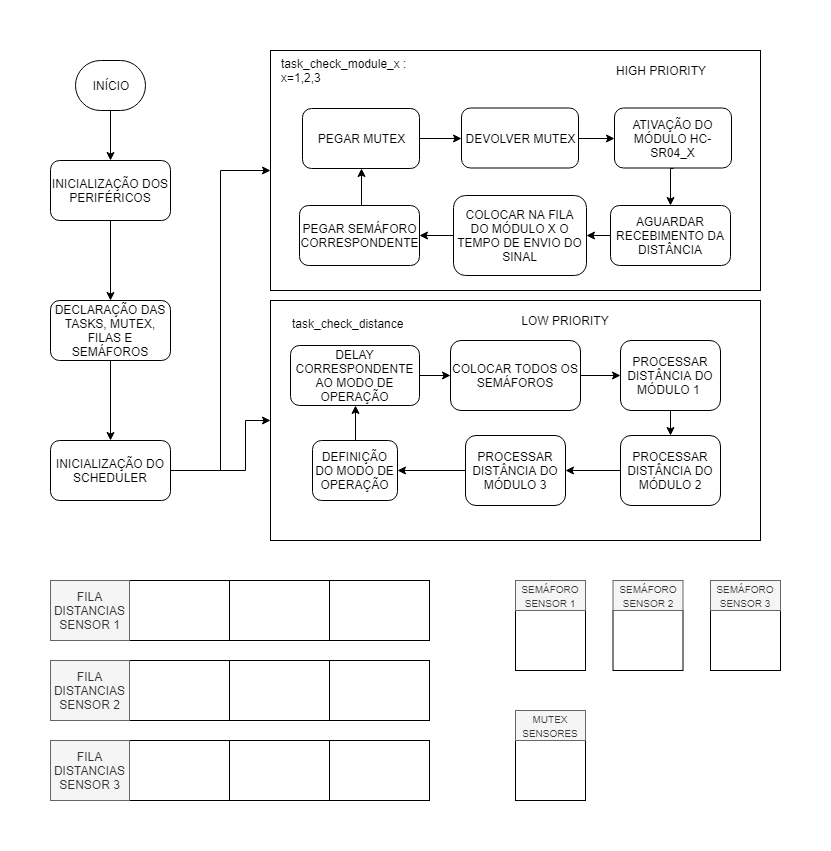

The diagram above was exported from draw.io. Its source (the exported page's mxGraphModel, read from the mxfile embedded in the PNG):
<mxGraphModel dx="840" dy="484" grid="1" gridSize="10" guides="1" tooltips="1" connect="1" arrows="1" fold="1" page="1" pageScale="1" pageWidth="827" pageHeight="1169" math="0" shadow="0">
  <root>
    <mxCell id="0" />
    <mxCell id="1" parent="0" />
    <mxCell id="F_AevKvR_0XmfSBKEqw7-5" style="edgeStyle=orthogonalEdgeStyle;rounded=0;orthogonalLoop=1;jettySize=auto;html=1;exitX=0.5;exitY=1;exitDx=0;exitDy=0;startArrow=none;startFill=0;endArrow=classic;endFill=1;strokeColor=#000000;fillColor=#FF0000;" parent="1" source="F_AevKvR_0XmfSBKEqw7-1" target="F_AevKvR_0XmfSBKEqw7-2" edge="1">
      <mxGeometry relative="1" as="geometry" />
    </mxCell>
    <mxCell id="F_AevKvR_0XmfSBKEqw7-1" value="INÍCIO" style="rounded=1;whiteSpace=wrap;html=1;arcSize=50;" parent="1" vertex="1">
      <mxGeometry x="75" y="40" width="70" height="50" as="geometry" />
    </mxCell>
    <mxCell id="F_AevKvR_0XmfSBKEqw7-4" value="" style="edgeStyle=orthogonalEdgeStyle;rounded=0;orthogonalLoop=1;jettySize=auto;html=1;startArrow=none;startFill=0;endArrow=classic;endFill=1;strokeColor=#000000;fillColor=#FF0000;" parent="1" source="F_AevKvR_0XmfSBKEqw7-2" target="F_AevKvR_0XmfSBKEqw7-3" edge="1">
      <mxGeometry relative="1" as="geometry" />
    </mxCell>
    <mxCell id="F_AevKvR_0XmfSBKEqw7-2" value="INICIALIZAÇÃO DOS PERIFÉRICOS" style="rounded=1;whiteSpace=wrap;html=1;" parent="1" vertex="1">
      <mxGeometry x="50" y="140" width="120" height="60" as="geometry" />
    </mxCell>
    <mxCell id="F_AevKvR_0XmfSBKEqw7-7" value="" style="edgeStyle=orthogonalEdgeStyle;rounded=0;orthogonalLoop=1;jettySize=auto;html=1;startArrow=none;startFill=0;endArrow=classic;endFill=1;strokeColor=#000000;fillColor=#FF0000;" parent="1" source="F_AevKvR_0XmfSBKEqw7-3" target="F_AevKvR_0XmfSBKEqw7-6" edge="1">
      <mxGeometry relative="1" as="geometry" />
    </mxCell>
    <mxCell id="F_AevKvR_0XmfSBKEqw7-3" value="DECLARAÇÃO DAS TASKS, MUTEX, FILAS E SEMÁFOROS" style="rounded=1;whiteSpace=wrap;html=1;" parent="1" vertex="1">
      <mxGeometry x="50" y="280" width="120" height="60" as="geometry" />
    </mxCell>
    <mxCell id="70mGhVuPmHdlJDDjv9lQ-17" style="edgeStyle=orthogonalEdgeStyle;rounded=0;orthogonalLoop=1;jettySize=auto;html=1;exitX=1;exitY=0.5;exitDx=0;exitDy=0;entryX=0;entryY=0.5;entryDx=0;entryDy=0;strokeColor=#000000;" parent="1" source="F_AevKvR_0XmfSBKEqw7-6" target="F_AevKvR_0XmfSBKEqw7-9" edge="1">
      <mxGeometry relative="1" as="geometry" />
    </mxCell>
    <mxCell id="F_AevKvR_0XmfSBKEqw7-6" value="INICIALIZAÇÃO DO SCHEDULER" style="rounded=1;whiteSpace=wrap;html=1;" parent="1" vertex="1">
      <mxGeometry x="50" y="420" width="120" height="60" as="geometry" />
    </mxCell>
    <mxCell id="F_AevKvR_0XmfSBKEqw7-9" value="&lt;div style=&quot;text-align: left&quot;&gt;&lt;br&gt;&lt;/div&gt;&lt;div style=&quot;text-align: left&quot;&gt;&lt;/div&gt;" style="rounded=0;whiteSpace=wrap;html=1;fillColor=none;" parent="1" vertex="1">
      <mxGeometry x="270" y="30" width="490" height="240" as="geometry" />
    </mxCell>
    <mxCell id="70mGhVuPmHdlJDDjv9lQ-19" style="edgeStyle=orthogonalEdgeStyle;rounded=0;orthogonalLoop=1;jettySize=auto;html=1;exitX=0;exitY=0.5;exitDx=0;exitDy=0;strokeColor=#000000;endArrow=none;endFill=0;startArrow=classic;startFill=1;" parent="1" source="F_AevKvR_0XmfSBKEqw7-10" edge="1">
      <mxGeometry relative="1" as="geometry">
        <mxPoint x="220" y="450" as="targetPoint" />
      </mxGeometry>
    </mxCell>
    <mxCell id="F_AevKvR_0XmfSBKEqw7-10" value="" style="rounded=0;whiteSpace=wrap;html=1;fillColor=none;" parent="1" vertex="1">
      <mxGeometry x="270" y="280" width="490" height="240" as="geometry" />
    </mxCell>
    <mxCell id="qHV4hwugw-4A51QDu6Y8-8" style="edgeStyle=orthogonalEdgeStyle;rounded=0;orthogonalLoop=1;jettySize=auto;html=1;exitX=0.5;exitY=1;exitDx=0;exitDy=0;entryX=0.5;entryY=0;entryDx=0;entryDy=0;" edge="1" parent="1" source="8WG1gd4UuG7AFVesE-oC-1" target="70mGhVuPmHdlJDDjv9lQ-1">
      <mxGeometry relative="1" as="geometry" />
    </mxCell>
    <mxCell id="8WG1gd4UuG7AFVesE-oC-1" value="ATIVAÇÃO DO MÓDULO HC-SR04_X" style="rounded=1;whiteSpace=wrap;html=1;fillColor=none;" parent="1" vertex="1">
      <mxGeometry x="614" y="87.5" width="117" height="60" as="geometry" />
    </mxCell>
    <mxCell id="qHV4hwugw-4A51QDu6Y8-6" style="edgeStyle=orthogonalEdgeStyle;rounded=0;orthogonalLoop=1;jettySize=auto;html=1;exitX=0;exitY=0.5;exitDx=0;exitDy=0;entryX=1;entryY=0.5;entryDx=0;entryDy=0;" edge="1" parent="1" source="8WG1gd4UuG7AFVesE-oC-2" target="8WG1gd4UuG7AFVesE-oC-4">
      <mxGeometry relative="1" as="geometry" />
    </mxCell>
    <mxCell id="8WG1gd4UuG7AFVesE-oC-2" value="COLOCAR NA FILA DO MÓDULO X O TEMPO DE ENVIO DO SINAL" style="rounded=1;whiteSpace=wrap;html=1;fillColor=none;" parent="1" vertex="1">
      <mxGeometry x="453" y="175" width="133" height="80" as="geometry" />
    </mxCell>
    <mxCell id="qHV4hwugw-4A51QDu6Y8-5" style="edgeStyle=orthogonalEdgeStyle;rounded=0;orthogonalLoop=1;jettySize=auto;html=1;exitX=0.5;exitY=0;exitDx=0;exitDy=0;entryX=0.5;entryY=1;entryDx=0;entryDy=0;" edge="1" parent="1" source="8WG1gd4UuG7AFVesE-oC-4" target="qHV4hwugw-4A51QDu6Y8-3">
      <mxGeometry relative="1" as="geometry" />
    </mxCell>
    <mxCell id="8WG1gd4UuG7AFVesE-oC-4" value="PEGAR SEMÁFORO CORRESPONDENTE" style="rounded=1;whiteSpace=wrap;html=1;fillColor=none;" parent="1" vertex="1">
      <mxGeometry x="299" y="185" width="120" height="60" as="geometry" />
    </mxCell>
    <mxCell id="8WG1gd4UuG7AFVesE-oC-7" value="task_check_module_x : x=1,2,3" style="text;html=1;strokeColor=none;fillColor=none;align=left;verticalAlign=middle;whiteSpace=wrap;rounded=0;" parent="1" vertex="1">
      <mxGeometry x="279" y="40" width="130" height="20" as="geometry" />
    </mxCell>
    <mxCell id="8WG1gd4UuG7AFVesE-oC-8" value="" style="edgeStyle=orthogonalEdgeStyle;rounded=0;orthogonalLoop=1;jettySize=auto;html=1;strokeColor=#000000;" parent="1" source="8WG1gd4UuG7AFVesE-oC-9" target="8WG1gd4UuG7AFVesE-oC-11" edge="1">
      <mxGeometry relative="1" as="geometry" />
    </mxCell>
    <mxCell id="8WG1gd4UuG7AFVesE-oC-9" value="DELAY CORRESPONDENTE AO MODO DE OPERAÇÃO" style="rounded=1;whiteSpace=wrap;html=1;fillColor=none;" parent="1" vertex="1">
      <mxGeometry x="290" y="325" width="129" height="60" as="geometry" />
    </mxCell>
    <mxCell id="70mGhVuPmHdlJDDjv9lQ-6" style="edgeStyle=orthogonalEdgeStyle;rounded=0;orthogonalLoop=1;jettySize=auto;html=1;exitX=1;exitY=0.5;exitDx=0;exitDy=0;entryX=0;entryY=0.5;entryDx=0;entryDy=0;strokeColor=#000000;" parent="1" source="8WG1gd4UuG7AFVesE-oC-11" target="70mGhVuPmHdlJDDjv9lQ-5" edge="1">
      <mxGeometry relative="1" as="geometry" />
    </mxCell>
    <mxCell id="8WG1gd4UuG7AFVesE-oC-11" value="COLOCAR TODOS OS SEMÁFOROS" style="rounded=1;whiteSpace=wrap;html=1;fillColor=none;" parent="1" vertex="1">
      <mxGeometry x="450" y="320" width="130" height="70" as="geometry" />
    </mxCell>
    <mxCell id="8WG1gd4UuG7AFVesE-oC-12" style="edgeStyle=orthogonalEdgeStyle;rounded=0;orthogonalLoop=1;jettySize=auto;html=1;exitX=0.5;exitY=0;exitDx=0;exitDy=0;entryX=0.5;entryY=1;entryDx=0;entryDy=0;strokeColor=#000000;" parent="1" source="8WG1gd4UuG7AFVesE-oC-13" target="8WG1gd4UuG7AFVesE-oC-9" edge="1">
      <mxGeometry relative="1" as="geometry" />
    </mxCell>
    <mxCell id="8WG1gd4UuG7AFVesE-oC-13" value="DEFINIÇÃO DO MODO DE OPERAÇÃO" style="rounded=1;whiteSpace=wrap;html=1;fillColor=none;" parent="1" vertex="1">
      <mxGeometry x="312" y="420" width="85" height="60" as="geometry" />
    </mxCell>
    <mxCell id="qHV4hwugw-4A51QDu6Y8-7" style="edgeStyle=orthogonalEdgeStyle;rounded=0;orthogonalLoop=1;jettySize=auto;html=1;exitX=0;exitY=0.5;exitDx=0;exitDy=0;entryX=1;entryY=0.5;entryDx=0;entryDy=0;" edge="1" parent="1" source="70mGhVuPmHdlJDDjv9lQ-1" target="8WG1gd4UuG7AFVesE-oC-2">
      <mxGeometry relative="1" as="geometry" />
    </mxCell>
    <mxCell id="70mGhVuPmHdlJDDjv9lQ-1" value="AGUARDAR RECEBIMENTO DA DISTÂNCIA" style="rounded=1;whiteSpace=wrap;html=1;fillColor=none;" parent="1" vertex="1">
      <mxGeometry x="610" y="185" width="120" height="60" as="geometry" />
    </mxCell>
    <mxCell id="70mGhVuPmHdlJDDjv9lQ-12" style="edgeStyle=orthogonalEdgeStyle;rounded=0;orthogonalLoop=1;jettySize=auto;html=1;exitX=0.5;exitY=1;exitDx=0;exitDy=0;entryX=0.5;entryY=0;entryDx=0;entryDy=0;strokeColor=#000000;" parent="1" source="70mGhVuPmHdlJDDjv9lQ-5" target="70mGhVuPmHdlJDDjv9lQ-7" edge="1">
      <mxGeometry relative="1" as="geometry" />
    </mxCell>
    <mxCell id="70mGhVuPmHdlJDDjv9lQ-5" value="PROCESSAR DISTÂNCIA DO MÓDULO 1&amp;nbsp;" style="rounded=1;whiteSpace=wrap;html=1;fillColor=none;" parent="1" vertex="1">
      <mxGeometry x="620" y="320" width="100" height="70" as="geometry" />
    </mxCell>
    <mxCell id="70mGhVuPmHdlJDDjv9lQ-15" style="edgeStyle=orthogonalEdgeStyle;rounded=0;orthogonalLoop=1;jettySize=auto;html=1;exitX=0;exitY=0.5;exitDx=0;exitDy=0;entryX=1;entryY=0.5;entryDx=0;entryDy=0;strokeColor=#000000;" parent="1" source="70mGhVuPmHdlJDDjv9lQ-7" target="70mGhVuPmHdlJDDjv9lQ-8" edge="1">
      <mxGeometry relative="1" as="geometry" />
    </mxCell>
    <mxCell id="70mGhVuPmHdlJDDjv9lQ-7" value="PROCESSAR DISTÂNCIA DO MÓDULO 2" style="rounded=1;whiteSpace=wrap;html=1;fillColor=none;" parent="1" vertex="1">
      <mxGeometry x="620" y="415" width="100" height="70" as="geometry" />
    </mxCell>
    <mxCell id="70mGhVuPmHdlJDDjv9lQ-8" value="PROCESSAR DISTÂNCIA DO MÓDULO 3" style="rounded=1;whiteSpace=wrap;html=1;fillColor=none;" parent="1" vertex="1">
      <mxGeometry x="465" y="415" width="100" height="70" as="geometry" />
    </mxCell>
    <mxCell id="70mGhVuPmHdlJDDjv9lQ-11" style="edgeStyle=orthogonalEdgeStyle;rounded=0;orthogonalLoop=1;jettySize=auto;html=1;exitX=0;exitY=0.5;exitDx=0;exitDy=0;entryX=1;entryY=0.5;entryDx=0;entryDy=0;strokeColor=#000000;" parent="1" source="70mGhVuPmHdlJDDjv9lQ-8" target="8WG1gd4UuG7AFVesE-oC-13" edge="1">
      <mxGeometry relative="1" as="geometry">
        <mxPoint x="465" y="544" as="sourcePoint" />
      </mxGeometry>
    </mxCell>
    <mxCell id="70mGhVuPmHdlJDDjv9lQ-16" value="task_check_distance" style="text;html=1;" parent="1" vertex="1">
      <mxGeometry x="290" y="290" width="190" height="30" as="geometry" />
    </mxCell>
    <mxCell id="70mGhVuPmHdlJDDjv9lQ-20" value="HIGH PRIORITY" style="text;html=1;strokeColor=none;fillColor=none;align=center;verticalAlign=middle;whiteSpace=wrap;rounded=0;" parent="1" vertex="1">
      <mxGeometry x="600" y="40" width="120" height="20" as="geometry" />
    </mxCell>
    <mxCell id="70mGhVuPmHdlJDDjv9lQ-21" value="LOW PRIORITY" style="text;html=1;strokeColor=none;fillColor=none;align=center;verticalAlign=middle;whiteSpace=wrap;rounded=0;" parent="1" vertex="1">
      <mxGeometry x="505" y="290" width="120" height="20" as="geometry" />
    </mxCell>
    <mxCell id="70mGhVuPmHdlJDDjv9lQ-22" value="" style="rounded=0;whiteSpace=wrap;html=1;fillColor=none;align=center;" parent="1" vertex="1">
      <mxGeometry x="129" y="560" width="100" height="60" as="geometry" />
    </mxCell>
    <mxCell id="70mGhVuPmHdlJDDjv9lQ-23" value="" style="rounded=0;whiteSpace=wrap;html=1;fillColor=none;align=center;" parent="1" vertex="1">
      <mxGeometry x="229" y="560" width="100" height="60" as="geometry" />
    </mxCell>
    <mxCell id="70mGhVuPmHdlJDDjv9lQ-24" value="" style="rounded=0;whiteSpace=wrap;html=1;fillColor=none;align=center;" parent="1" vertex="1">
      <mxGeometry x="329" y="560" width="100" height="60" as="geometry" />
    </mxCell>
    <mxCell id="70mGhVuPmHdlJDDjv9lQ-25" value="FILA DISTANCIAS SENSOR 1" style="rounded=0;whiteSpace=wrap;html=1;fillColor=#f5f5f5;align=center;strokeColor=#666666;fontColor=#333333;" parent="1" vertex="1">
      <mxGeometry x="50" y="560" width="79" height="60" as="geometry" />
    </mxCell>
    <mxCell id="70mGhVuPmHdlJDDjv9lQ-35" value="" style="rounded=0;whiteSpace=wrap;html=1;fillColor=none;align=center;" parent="1" vertex="1">
      <mxGeometry x="515" y="590" width="70" height="60" as="geometry" />
    </mxCell>
    <mxCell id="70mGhVuPmHdlJDDjv9lQ-38" value="" style="rounded=0;whiteSpace=wrap;html=1;fillColor=none;align=center;" parent="1" vertex="1">
      <mxGeometry x="129" y="640" width="100" height="60" as="geometry" />
    </mxCell>
    <mxCell id="70mGhVuPmHdlJDDjv9lQ-39" value="" style="rounded=0;whiteSpace=wrap;html=1;fillColor=none;align=center;" parent="1" vertex="1">
      <mxGeometry x="229" y="640" width="100" height="60" as="geometry" />
    </mxCell>
    <mxCell id="70mGhVuPmHdlJDDjv9lQ-40" value="" style="rounded=0;whiteSpace=wrap;html=1;fillColor=none;align=center;" parent="1" vertex="1">
      <mxGeometry x="329" y="640" width="100" height="60" as="geometry" />
    </mxCell>
    <mxCell id="70mGhVuPmHdlJDDjv9lQ-41" value="FILA DISTANCIAS SENSOR 2" style="rounded=0;whiteSpace=wrap;html=1;fillColor=#f5f5f5;align=center;strokeColor=#666666;fontColor=#333333;" parent="1" vertex="1">
      <mxGeometry x="50" y="640" width="79" height="60" as="geometry" />
    </mxCell>
    <mxCell id="70mGhVuPmHdlJDDjv9lQ-42" value="" style="rounded=0;whiteSpace=wrap;html=1;fillColor=none;align=center;" parent="1" vertex="1">
      <mxGeometry x="129" y="720" width="100" height="60" as="geometry" />
    </mxCell>
    <mxCell id="70mGhVuPmHdlJDDjv9lQ-43" value="" style="rounded=0;whiteSpace=wrap;html=1;fillColor=none;align=center;" parent="1" vertex="1">
      <mxGeometry x="229" y="720" width="100" height="60" as="geometry" />
    </mxCell>
    <mxCell id="70mGhVuPmHdlJDDjv9lQ-44" value="" style="rounded=0;whiteSpace=wrap;html=1;fillColor=none;align=center;" parent="1" vertex="1">
      <mxGeometry x="329" y="720" width="100" height="60" as="geometry" />
    </mxCell>
    <mxCell id="70mGhVuPmHdlJDDjv9lQ-45" value="FILA DISTANCIAS SENSOR 3" style="rounded=0;whiteSpace=wrap;html=1;fillColor=#f5f5f5;align=center;strokeColor=#666666;fontColor=#333333;" parent="1" vertex="1">
      <mxGeometry x="50" y="720" width="79" height="60" as="geometry" />
    </mxCell>
    <mxCell id="70mGhVuPmHdlJDDjv9lQ-48" value="&lt;font style=&quot;font-size: 10px&quot;&gt;SEMÁFORO SENSOR 1&lt;/font&gt;" style="rounded=0;whiteSpace=wrap;html=1;fillColor=#f5f5f5;align=center;strokeColor=#666666;fontColor=#333333;" parent="1" vertex="1">
      <mxGeometry x="515" y="560" width="70" height="30" as="geometry" />
    </mxCell>
    <mxCell id="70mGhVuPmHdlJDDjv9lQ-49" value="" style="rounded=0;whiteSpace=wrap;html=1;fillColor=none;align=center;" parent="1" vertex="1">
      <mxGeometry x="710" y="590" width="70" height="60" as="geometry" />
    </mxCell>
    <mxCell id="70mGhVuPmHdlJDDjv9lQ-50" value="&lt;font style=&quot;font-size: 10px&quot;&gt;SEMÁFORO SENSOR 3&lt;/font&gt;" style="rounded=0;whiteSpace=wrap;html=1;fillColor=#f5f5f5;align=center;strokeColor=#666666;fontColor=#333333;" parent="1" vertex="1">
      <mxGeometry x="710" y="560" width="70" height="30" as="geometry" />
    </mxCell>
    <mxCell id="70mGhVuPmHdlJDDjv9lQ-51" value="" style="rounded=0;whiteSpace=wrap;html=1;fillColor=none;align=center;" parent="1" vertex="1">
      <mxGeometry x="612.5" y="590" width="70" height="60" as="geometry" />
    </mxCell>
    <mxCell id="70mGhVuPmHdlJDDjv9lQ-52" value="&lt;font style=&quot;font-size: 10px&quot;&gt;SEMÁFORO SENSOR 2&lt;/font&gt;" style="rounded=0;whiteSpace=wrap;html=1;fillColor=#f5f5f5;align=center;strokeColor=#666666;fontColor=#333333;" parent="1" vertex="1">
      <mxGeometry x="612.5" y="560" width="70" height="30" as="geometry" />
    </mxCell>
    <mxCell id="qHV4hwugw-4A51QDu6Y8-1" value="" style="rounded=0;whiteSpace=wrap;html=1;fillColor=none;align=center;" vertex="1" parent="1">
      <mxGeometry x="515" y="720" width="70" height="60" as="geometry" />
    </mxCell>
    <mxCell id="qHV4hwugw-4A51QDu6Y8-2" value="&lt;font style=&quot;font-size: 10px&quot;&gt;MUTEX SENSORES&lt;/font&gt;" style="rounded=0;whiteSpace=wrap;html=1;fillColor=#f5f5f5;align=center;strokeColor=#666666;fontColor=#333333;" vertex="1" parent="1">
      <mxGeometry x="515" y="690" width="70" height="30" as="geometry" />
    </mxCell>
    <mxCell id="qHV4hwugw-4A51QDu6Y8-10" style="edgeStyle=orthogonalEdgeStyle;rounded=0;orthogonalLoop=1;jettySize=auto;html=1;exitX=1;exitY=0.5;exitDx=0;exitDy=0;entryX=0;entryY=0.5;entryDx=0;entryDy=0;" edge="1" parent="1" source="qHV4hwugw-4A51QDu6Y8-3" target="qHV4hwugw-4A51QDu6Y8-4">
      <mxGeometry relative="1" as="geometry" />
    </mxCell>
    <mxCell id="qHV4hwugw-4A51QDu6Y8-3" value="PEGAR MUTEX" style="rounded=1;whiteSpace=wrap;html=1;fillColor=none;" vertex="1" parent="1">
      <mxGeometry x="302" y="88" width="117" height="60" as="geometry" />
    </mxCell>
    <mxCell id="qHV4hwugw-4A51QDu6Y8-12" style="edgeStyle=orthogonalEdgeStyle;rounded=0;orthogonalLoop=1;jettySize=auto;html=1;exitX=1;exitY=0.5;exitDx=0;exitDy=0;entryX=0;entryY=0.5;entryDx=0;entryDy=0;" edge="1" parent="1" source="qHV4hwugw-4A51QDu6Y8-4" target="8WG1gd4UuG7AFVesE-oC-1">
      <mxGeometry relative="1" as="geometry" />
    </mxCell>
    <mxCell id="qHV4hwugw-4A51QDu6Y8-4" value="DEVOLVER MUTEX" style="rounded=1;whiteSpace=wrap;html=1;fillColor=none;" vertex="1" parent="1">
      <mxGeometry x="461" y="87.5" width="117" height="60" as="geometry" />
    </mxCell>
  </root>
</mxGraphModel>